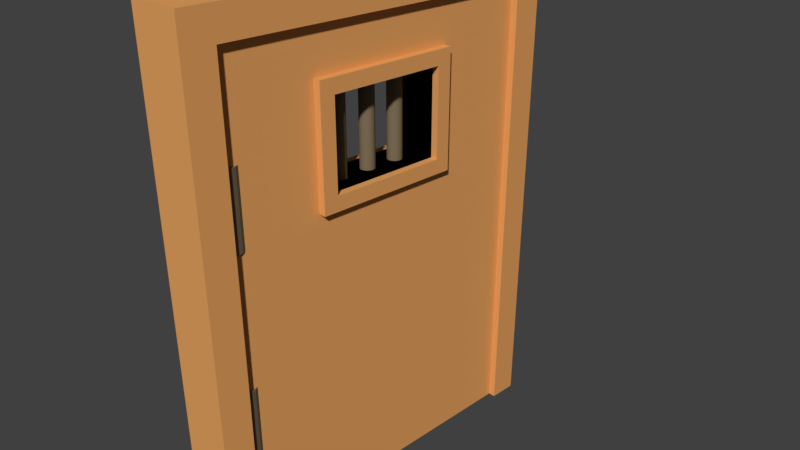 # Source: door.blend  (saved by Blender 2.79.0; exported with 4.5.12 LTS)
import bpy
from mathutils import Matrix  # noqa: F401  (used for matrix-valued properties, if any)

bpy.ops.wm.read_factory_settings(use_empty=True)
scene = bpy.context.scene
scene.name = 'Scene'

# ---- collections
col_collection_1 = bpy.data.collections.new('Collection 1'); scene.collection.children.link(col_collection_1)

# ---- materials (node trees are filled in below, after node groups)
mat_brown = bpy.data.materials.new('brown')
mat_brown.alpha_threshold = 0.0
mat_brown.use_transparent_shadow = False
mat_brown.diffuse_color = (0.214, 0.1611, 0.09616, 1.0)
mat_brown.roughness = 0.5
mat_copper = bpy.data.materials.new('copper')
mat_copper.alpha_threshold = 0.0
mat_copper.use_transparent_shadow = False
mat_copper.diffuse_color = (0.8, 0.3693, 0.1165, 1.0)
mat_copper.roughness = 0.5
mat_copper_001 = bpy.data.materials.new('copper.001')
mat_copper_001.alpha_threshold = 0.0
mat_copper_001.use_transparent_shadow = False
mat_copper_001.diffuse_color = (0.8, 0.3693, 0.1165, 1.0)
mat_copper_001.roughness = 0.5
mat_copper_002 = bpy.data.materials.new('copper.002')
mat_copper_002.alpha_threshold = 0.0
mat_copper_002.use_transparent_shadow = False
mat_copper_002.diffuse_color = (0.8, 0.3693, 0.1165, 1.0)
mat_copper_002.roughness = 0.5

# ---- material node trees

# ---- world
world_world = bpy.data.worlds.new('World'); scene.world = world_world
world_world.color = (0.05088, 0.05088, 0.05088)
world_world.use_sun_shadow = False
world_world.sun_shadow_jitter_overblur = 0.0
world_world.cycles.sampling_method = 'MANUAL'

# ---- cameras
cam_camera = bpy.data.cameras.new('Camera')
cam_camera.clip_end = 100.0
cam_camera.lens = 35.0
cam_camera.sensor_width = 32.0
cam_camera.sensor_height = 18.0
cam_camera.ortho_scale = 7.314
cam_camera.dof.focus_distance = 0.0
cam_camera.dof.aperture_fstop = 128.0

# ---- meshes
me_cylinder_005 = bpy.data.meshes.new('Cylinder.005')
me_cylinder_005.from_pydata([(0.0, 1.0, -1.0), (0.0, 1.0, 1.0), (0.1951, 0.9808, -1.0), (0.1951, 0.9808, 1.0), (0.3827, 0.9239, -1.0), (0.3827, 0.9239, 1.0), (0.5556, 0.8315, -1.0), (0.5556, 0.8315, 1.0), (0.7071, 0.7071, -1.0), (0.7071, 0.7071, 1.0), (0.8315, 0.5556, -1.0), (0.8315, 0.5556, 1.0), (0.9239, 0.3827, -1.0), (0.9239, 0.3827, 1.0), (0.9808, 0.1951, -1.0), (0.9808, 0.1951, 1.0), (1.0, 7.55e-08, -1.0), (1.0, 7.55e-08, 1.0), (0.9808, -0.1951, -1.0), (0.9808, -0.1951, 1.0), (0.9239, -0.3827, -1.0), (0.9239, -0.3827, 1.0), (0.8315, -0.5556, -1.0), (0.8315, -0.5556, 1.0), (0.7071, -0.7071, -1.0), (0.7071, -0.7071, 1.0), (0.5556, -0.8315, -1.0), (0.5556, -0.8315, 1.0), (0.3827, -0.9239, -1.0), (0.3827, -0.9239, 1.0), (0.1951, -0.9808, -1.0), (0.1951, -0.9808, 1.0), (-3.258e-07, -1.0, -1.0), (-3.258e-07, -1.0, 1.0), (-0.1951, -0.9808, -1.0), (-0.1951, -0.9808, 1.0), (-0.3827, -0.9239, -1.0), (-0.3827, -0.9239, 1.0), (-0.5556, -0.8315, -1.0), (-0.5556, -0.8315, 1.0), (-0.7071, -0.7071, -1.0), (-0.7071, -0.7071, 1.0), (-0.8315, -0.5556, -1.0), (-0.8315, -0.5556, 1.0), (-0.9239, -0.3827, -1.0), (-0.9239, -0.3827, 1.0), (-0.9808, -0.1951, -1.0), (-0.9808, -0.1951, 1.0), (-1.0, 9.656e-07, -1.0), (-1.0, 9.656e-07, 1.0), (-0.9808, 0.1951, -1.0), (-0.9808, 0.1951, 1.0), (-0.9239, 0.3827, -1.0), (-0.9239, 0.3827, 1.0), (-0.8315, 0.5556, -1.0), (-0.8315, 0.5556, 1.0), (-0.7071, 0.7071, -1.0), (-0.7071, 0.7071, 1.0), (-0.5556, 0.8315, -1.0), (-0.5556, 0.8315, 1.0), (-0.3827, 0.9239, -1.0), (-0.3827, 0.9239, 1.0), (-0.1951, 0.9808, -1.0), (-0.1951, 0.9808, 1.0)], [], [(0, 1, 3, 2), (2, 3, 5, 4), (4, 5, 7, 6), (6, 7, 9, 8), (8, 9, 11, 10), (10, 11, 13, 12), (12, 13, 15, 14), (14, 15, 17, 16), (16, 17, 19, 18), (18, 19, 21, 20), (20, 21, 23, 22), (22, 23, 25, 24), (24, 25, 27, 26), (26, 27, 29, 28), (28, 29, 31, 30), (30, 31, 33, 32), (32, 33, 35, 34), (34, 35, 37, 36), (36, 37, 39, 38), (38, 39, 41, 40), (40, 41, 43, 42), (42, 43, 45, 44), (44, 45, 47, 46), (46, 47, 49, 48), (48, 49, 51, 50), (50, 51, 53, 52), (52, 53, 55, 54), (54, 55, 57, 56), (56, 57, 59, 58), (58, 59, 61, 60), (3, 1, 63, 61, 59, 57, 55, 53, 51, 49, 47, 45, 43, 41, 39, 37, 35, 33, 31, 29, 27, 25, 23, 21, 19, 17, 15, 13, 11, 9, 7, 5), (60, 61, 63, 62), (62, 63, 1, 0), (0, 2, 4, 6, 8, 10, 12, 14, 16, 18, 20, 22, 24, 26, 28, 30, 32, 34, 36, 38, 40, 42, 44, 46, 48, 50, 52, 54, 56, 58, 60, 62)])
me_cylinder_005.materials.append(mat_brown)
me_cylinder_005.use_remesh_preserve_volume = False
me_cylinder_005.use_remesh_preserve_attributes = False
me_cylinder_005.use_mirror_vertex_groups = False
me_cylinder_005.update()
me_cube_003 = bpy.data.meshes.new('Cube.003')
me_cube_003.from_pydata([(-1.0, -1.0, -1.0), (-1.0, -1.0, 1.0), (-1.0, 1.0, -1.0), (-1.0, 1.0, 1.0), (1.0, -1.0, -1.0), (1.0, -1.0, 1.0), (1.0, 1.0, -1.0), (1.0, 1.0, 1.0), (-1.0, -1.0, -33.0), (-1.0, -1.0, -1.0), (-1.0, -0.8462, -33.0), (-1.0, -0.8462, -1.0), (1.0, -1.0, -33.0), (1.0, -1.0, -1.0), (1.0, -0.8462, -33.0), (1.0, -0.8462, -1.0), (-1.0, 0.8462, -33.0), (-1.0, 0.8462, -1.0), (-1.0, 1.0, -33.0), (-1.0, 1.0, -1.0), (1.0, 0.8462, -33.0), (1.0, 0.8462, -1.0), (1.0, 1.0, -33.0), (1.0, 1.0, -1.0)], [], [(0, 1, 3, 2), (2, 3, 7, 6), (6, 7, 5, 4), (4, 5, 1, 0), (2, 6, 4, 0), (7, 3, 1, 5), (8, 9, 11, 10), (10, 11, 15, 14), (14, 15, 13, 12), (12, 13, 9, 8), (10, 14, 12, 8), (15, 11, 9, 13), (16, 17, 19, 18), (18, 19, 23, 22), (22, 23, 21, 20), (20, 21, 17, 16), (18, 22, 20, 16), (23, 19, 17, 21)])
me_cube_003.materials.append(mat_copper)
me_cube_003.use_remesh_preserve_volume = False
me_cube_003.use_remesh_preserve_attributes = False
me_cube_003.use_mirror_vertex_groups = False
me_cube_003.update()
me_cube = bpy.data.meshes.new('Cube')
me_cube.from_pydata([(-1.0, 0.0, -1.0), (-1.0, 0.0, 1.0), (-1.0, 2.0, -1.0), (-1.0, 2.0, 1.0), (1.0, 0.0, -1.0), (1.0, 0.0, 1.0), (1.0, 2.0, -1.0), (1.0, 2.0, 1.0), (1.0, 0.6364, 0.375), (-1.0, 0.6364, 0.375), (1.0, 1.364, 0.375), (-1.0, 1.364, 0.375), (1.0, 0.6364, 0.75), (-1.0, 0.6364, 0.75), (1.0, 1.364, 0.75), (-1.0, 1.364, 0.75), (0.0, 1.027, 0.2334), (0.0, 1.027, 0.8584), (0.03902, 1.027, 0.2334), (0.03902, 1.027, 0.8584), (0.07654, 1.025, 0.2334), (0.07654, 1.025, 0.8584), (0.1111, 1.023, 0.2334), (0.1111, 1.023, 0.8584), (0.1414, 1.019, 0.2334), (0.1414, 1.019, 0.8584), (0.1663, 1.015, 0.2334), (0.1663, 1.015, 0.8584), (0.1848, 1.01, 0.2334), (0.1848, 1.01, 0.8584), (0.1962, 1.005, 0.2334), (0.1962, 1.005, 0.8584), (0.2, 1.0, 0.2334), (0.2, 1.0, 0.8584), (0.1962, 0.9947, 0.2334), (0.1962, 0.9947, 0.8584), (0.1848, 0.9896, 0.2334), (0.1848, 0.9896, 0.8584), (0.1663, 0.9848, 0.2334), (0.1663, 0.9848, 0.8584), (0.1414, 0.9807, 0.2334), (0.1414, 0.9807, 0.8584), (0.1111, 0.9773, 0.2334), (0.1111, 0.9773, 0.8584), (0.07654, 0.9748, 0.2334), (0.07654, 0.9748, 0.8584), (0.03902, 0.9733, 0.2334), (0.03902, 0.9733, 0.8584), (-6.517e-08, 0.9727, 0.2334), (-6.517e-08, 0.9727, 0.8584), (-0.03902, 0.9733, 0.2334), (-0.03902, 0.9733, 0.8584), (-0.07654, 0.9748, 0.2334), (-0.07654, 0.9748, 0.8584), (-0.1111, 0.9773, 0.2334), (-0.1111, 0.9773, 0.8584), (-0.1414, 0.9807, 0.2334), (-0.1414, 0.9807, 0.8584), (-0.1663, 0.9848, 0.2334), (-0.1663, 0.9848, 0.8584), (-0.1848, 0.9896, 0.2334), (-0.1848, 0.9896, 0.8584), (-0.1962, 0.9947, 0.2334), (-0.1962, 0.9947, 0.8584), (-0.2, 1.0, 0.2334), (-0.2, 1.0, 0.8584), (-0.1962, 1.005, 0.2334), (-0.1962, 1.005, 0.8584), (-0.1848, 1.01, 0.2334), (-0.1848, 1.01, 0.8584), (-0.1663, 1.015, 0.2334), (-0.1663, 1.015, 0.8584), (-0.1414, 1.019, 0.2334), (-0.1414, 1.019, 0.8584), (-0.1111, 1.023, 0.2334), (-0.1111, 1.023, 0.8584), (-0.07654, 1.025, 0.2334), (-0.07654, 1.025, 0.8584), (-0.03902, 1.027, 0.2334), (-0.03902, 1.027, 0.8584), (-1.333, 0.5455, 0.3125), (-1.333, 0.5455, 0.8125), (-1.333, 1.455, 0.3125), (-1.333, 1.455, 0.8125), (1.333, 0.5455, 0.3125), (1.333, 0.5455, 0.8125), (1.333, 1.455, 0.3125), (1.333, 1.455, 0.8125), (1.333, 0.6364, 0.375), (-1.333, 0.6364, 0.375), (1.333, 1.364, 0.375), (-1.333, 1.364, 0.375), (1.333, 0.6364, 0.75), (-1.333, 0.6364, 0.75), (1.333, 1.364, 0.75), (-1.333, 1.364, 0.75), (0.0, 0.8227, 0.2334), (0.0, 0.8227, 0.8584), (0.03902, 0.8222, 0.2334), (0.03902, 0.8222, 0.8584), (0.07654, 0.8207, 0.2334), (0.07654, 0.8207, 0.8584), (0.1111, 0.8181, 0.2334), (0.1111, 0.8181, 0.8584), (0.1414, 0.8147, 0.2334), (0.1414, 0.8147, 0.8584), (0.1663, 0.8106, 0.2334), (0.1663, 0.8106, 0.8584), (0.1848, 0.8059, 0.2334), (0.1848, 0.8059, 0.8584), (0.1962, 0.8008, 0.2334), (0.1962, 0.8008, 0.8584), (0.2, 0.7955, 0.2334), (0.2, 0.7955, 0.8584), (0.1962, 0.7901, 0.2334), (0.1962, 0.7901, 0.8584), (0.1848, 0.785, 0.2334), (0.1848, 0.785, 0.8584), (0.1663, 0.7803, 0.2334), (0.1663, 0.7803, 0.8584), (0.1414, 0.7762, 0.2334), (0.1414, 0.7762, 0.8584), (0.1111, 0.7728, 0.2334), (0.1111, 0.7728, 0.8584), (0.07654, 0.7703, 0.2334), (0.07654, 0.7703, 0.8584), (0.03902, 0.7687, 0.2334), (0.03902, 0.7687, 0.8584), (-6.517e-08, 0.7682, 0.2334), (-6.517e-08, 0.7682, 0.8584), (-0.03902, 0.7687, 0.2334), (-0.03902, 0.7687, 0.8584), (-0.07654, 0.7703, 0.2334), (-0.07654, 0.7703, 0.8584), (-0.1111, 0.7728, 0.2334), (-0.1111, 0.7728, 0.8584), (-0.1414, 0.7762, 0.2334), (-0.1414, 0.7762, 0.8584), (-0.1663, 0.7803, 0.2334), (-0.1663, 0.7803, 0.8584), (-0.1848, 0.785, 0.2334), (-0.1848, 0.785, 0.8584), (-0.1962, 0.7901, 0.2334), (-0.1962, 0.7901, 0.8584), (-0.2, 0.7955, 0.2334), (-0.2, 0.7955, 0.8584), (-0.1962, 0.8008, 0.2334), (-0.1962, 0.8008, 0.8584), (-0.1848, 0.8059, 0.2334), (-0.1848, 0.8059, 0.8584), (-0.1663, 0.8106, 0.2334), (-0.1663, 0.8106, 0.8584), (-0.1414, 0.8147, 0.2334), (-0.1414, 0.8147, 0.8584), (-0.1111, 0.8181, 0.2334), (-0.1111, 0.8181, 0.8584), (-0.07654, 0.8207, 0.2334), (-0.07654, 0.8207, 0.8584), (-0.03902, 0.8222, 0.2334), (-0.03902, 0.8222, 0.8584), (0.0, 1.232, 0.2334), (0.0, 1.232, 0.8584), (0.03902, 1.231, 0.2334), (0.03902, 1.231, 0.8584), (0.07654, 1.23, 0.2334), (0.07654, 1.23, 0.8584), (0.1111, 1.227, 0.2334), (0.1111, 1.227, 0.8584), (0.1414, 1.224, 0.2334), (0.1414, 1.224, 0.8584), (0.1663, 1.22, 0.2334), (0.1663, 1.22, 0.8584), (0.1848, 1.215, 0.2334), (0.1848, 1.215, 0.8584), (0.1962, 1.21, 0.2334), (0.1962, 1.21, 0.8584), (0.2, 1.205, 0.2334), (0.2, 1.205, 0.8584), (0.1962, 1.199, 0.2334), (0.1962, 1.199, 0.8584), (0.1848, 1.194, 0.2334), (0.1848, 1.194, 0.8584), (0.1663, 1.189, 0.2334), (0.1663, 1.189, 0.8584), (0.1414, 1.185, 0.2334), (0.1414, 1.185, 0.8584), (0.1111, 1.182, 0.2334), (0.1111, 1.182, 0.8584), (0.07654, 1.179, 0.2334), (0.07654, 1.179, 0.8584), (0.03902, 1.178, 0.2334), (0.03902, 1.178, 0.8584), (-6.517e-08, 1.177, 0.2334), (-6.517e-08, 1.177, 0.8584), (-0.03902, 1.178, 0.2334), (-0.03902, 1.178, 0.8584), (-0.07654, 1.179, 0.2334), (-0.07654, 1.179, 0.8584), (-0.1111, 1.182, 0.2334), (-0.1111, 1.182, 0.8584), (-0.1414, 1.185, 0.2334), (-0.1414, 1.185, 0.8584), (-0.1663, 1.189, 0.2334), (-0.1663, 1.189, 0.8584), (-0.1848, 1.194, 0.2334), (-0.1848, 1.194, 0.8584), (-0.1962, 1.199, 0.2334), (-0.1962, 1.199, 0.8584), (-0.2, 1.205, 0.2334), (-0.2, 1.205, 0.8584), (-0.1962, 1.21, 0.2334), (-0.1962, 1.21, 0.8584), (-0.1848, 1.215, 0.2334), (-0.1848, 1.215, 0.8584), (-0.1663, 1.22, 0.2334), (-0.1663, 1.22, 0.8584), (-0.1414, 1.224, 0.2334), (-0.1414, 1.224, 0.8584), (-0.1111, 1.227, 0.2334), (-0.1111, 1.227, 0.8584), (-0.07654, 1.23, 0.2334), (-0.07654, 1.23, 0.8584), (-0.03902, 1.231, 0.2334), (-0.03902, 1.231, 0.8584), (1.333, 1.291, 0.375), (-1.333, 0.7091, 0.375), (-1.0, 0.7818, 0.375), (1.0, 1.218, 0.375), (0.1962, 0.7901, 0.375), (0.2, 0.7955, 0.375), (0.1962, 0.9947, 0.375), (0.1848, 0.9896, 0.375), (0.1962, 1.005, 0.375), (0.2, 1.0, 0.375), (0.1663, 1.015, 0.375), (0.1848, 1.01, 0.375), (0.1663, 0.9848, 0.375), (0.1848, 0.8059, 0.375), (0.1663, 0.8106, 0.375), (0.1962, 0.8008, 0.375), (0.1848, 0.785, 0.375), (0.1663, 0.7803, 0.375), (0.1111, 1.023, 0.375), (0.1414, 0.9807, 0.375), (0.1414, 1.019, 0.375), (0.1111, 0.9773, 0.375), (0.1111, 0.7728, 0.375), (0.1414, 0.7762, 0.375), (0.1111, 0.8181, 0.375), (0.07654, 0.8207, 0.375), (0.1414, 0.8147, 0.375), (0.03902, 0.9733, 0.375), (-6.517e-08, 0.9727, 0.375), (0.07654, 0.9748, 0.375), (0.03902, 0.8222, 0.375), (0.0, 0.8227, 0.375), (0.07654, 0.7703, 0.375), (0.03902, 0.7687, 0.375), (-0.03902, 0.8222, 0.375), (-6.517e-08, 0.7682, 0.375), (-0.07654, 0.9748, 0.375), (-0.03902, 0.9733, 0.375), (-0.03902, 0.7687, 0.375), (-0.07654, 0.7703, 0.375), (-0.1111, 0.7728, 0.375), (-0.07654, 0.8207, 0.375), (-0.1111, 0.8181, 0.375), (-0.1663, 0.7803, 0.375), (-0.1663, 0.8106, 0.375), (-0.1848, 0.8059, 0.375), (-0.1414, 0.7762, 0.375), (-0.1414, 0.8147, 0.375), (-0.1848, 0.785, 0.375), (-0.2, 0.7955, 0.375), (-0.1962, 0.7901, 0.375), (-0.1962, 0.8008, 0.375), (0.1848, 1.194, 0.375), (0.1848, 1.215, 0.375), (0.2, 1.205, 0.375), (0.1663, 1.22, 0.375), (0.1962, 1.199, 0.375), (0.1962, 1.21, 0.375), (0.1663, 1.189, 0.375), (0.07654, 1.025, 0.375), (0.07654, 1.179, 0.375), (0.1111, 1.227, 0.375), (0.07654, 1.23, 0.375), (0.1414, 1.224, 0.375), (0.1111, 1.182, 0.375), (0.1414, 1.185, 0.375), (0.0, 1.027, 0.375), (0.03902, 1.027, 0.375), (-0.03902, 1.231, 0.375), (0.0, 1.232, 0.375), (0.03902, 1.231, 0.375), (0.03902, 1.178, 0.375), (-6.517e-08, 1.177, 0.375), (-0.1111, 0.9773, 0.375), (-0.03902, 1.027, 0.375), (-0.07654, 1.025, 0.375), (-0.1111, 1.023, 0.375), (-0.1111, 1.182, 0.375), (-0.07654, 1.179, 0.375), (-0.1111, 1.227, 0.375), (-0.03902, 1.178, 0.375), (-0.07654, 1.23, 0.375), (-0.1663, 0.9848, 0.375), (-0.1414, 0.9807, 0.375), (-0.1663, 1.015, 0.375), (-0.1414, 1.019, 0.375), (-0.1848, 1.01, 0.375), (-0.1663, 1.189, 0.375), (-0.1414, 1.185, 0.375), (-0.1414, 1.224, 0.375), (-0.1663, 1.22, 0.375), (-0.1848, 1.215, 0.375), (-0.2, 1.0, 0.375), (-0.1962, 1.005, 0.375), (-0.1848, 0.9896, 0.375), (-0.1962, 0.9947, 0.375), (-0.1962, 1.21, 0.375), (-0.1848, 1.194, 0.375), (-0.2, 1.205, 0.375), (-0.1962, 1.199, 0.375), (1.333, 0.6364, 0.7125), (-1.333, 0.6364, 0.4125), (-1.0, 0.6364, 0.45), (1.0, 0.6364, 0.675), (1.333, 1.364, 0.4125), (-1.333, 1.364, 0.7125), (1.0, 1.364, 0.45), (-1.0, 1.364, 0.675), (1.333, 0.7091, 0.75), (-1.333, 1.291, 0.75), (1.0, 0.7818, 0.75), (-1.0, 1.218, 0.75), (0.1962, 0.9947, 0.75), (0.1848, 0.9896, 0.75), (0.1962, 1.005, 0.75), (0.2, 1.0, 0.75), (0.1663, 1.015, 0.75), (0.1848, 1.01, 0.75), (0.1663, 0.9848, 0.75), (0.1848, 1.194, 0.75), (0.1848, 1.215, 0.75), (0.2, 1.205, 0.75), (0.1663, 1.22, 0.75), (0.1962, 1.199, 0.75), (0.1962, 1.21, 0.75), (0.1663, 1.189, 0.75), (0.1111, 1.023, 0.75), (0.1414, 0.9807, 0.75), (0.07654, 1.025, 0.75), (0.1414, 1.019, 0.75), (0.1111, 0.9773, 0.75), (0.07654, 1.179, 0.75), (0.1111, 1.227, 0.75), (0.07654, 1.23, 0.75), (0.1414, 1.224, 0.75), (0.1111, 1.182, 0.75), (0.1414, 1.185, 0.75), (0.0, 1.027, 0.75), (0.03902, 1.027, 0.75), (-0.03902, 1.231, 0.75), (0.0, 1.232, 0.75), (0.03902, 1.231, 0.75), (0.03902, 1.178, 0.75), (-6.517e-08, 1.177, 0.75), (-0.03902, 1.027, 0.75), (-0.07654, 1.025, 0.75), (-0.1111, 1.182, 0.75), (-0.07654, 1.179, 0.75), (-0.1111, 1.227, 0.75), (-0.03902, 1.178, 0.75), (-0.07654, 1.23, 0.75), (-0.1663, 1.189, 0.75), (-0.1414, 1.185, 0.75), (-0.1414, 1.224, 0.75), (-0.1663, 1.22, 0.75), (-0.1848, 1.215, 0.75), (-0.1962, 1.21, 0.75), (-0.1848, 1.194, 0.75), (-0.2, 1.205, 0.75), (-0.1962, 1.199, 0.75), (0.1962, 0.7901, 0.75), (0.2, 0.7955, 0.75), (0.1848, 0.8059, 0.75), (0.1663, 0.8106, 0.75), (0.1962, 0.8008, 0.75), (0.1848, 0.785, 0.75), (0.1663, 0.7803, 0.75), (0.1111, 0.7728, 0.75), (0.1414, 0.7762, 0.75), (0.1111, 0.8181, 0.75), (0.07654, 0.8207, 0.75), (0.1414, 0.8147, 0.75), (0.03902, 0.9733, 0.75), (-6.517e-08, 0.9727, 0.75), (0.07654, 0.9748, 0.75), (0.03902, 0.8222, 0.75), (0.0, 0.8227, 0.75), (0.07654, 0.7703, 0.75), (0.03902, 0.7687, 0.75), (-0.03902, 0.8222, 0.75), (-6.517e-08, 0.7682, 0.75), (-0.07654, 0.9748, 0.75), (-0.03902, 0.9733, 0.75), (-0.1111, 0.9773, 0.75), (-0.1111, 1.023, 0.75), (-0.03902, 0.7687, 0.75), (-0.07654, 0.7703, 0.75), (-0.1111, 0.7728, 0.75), (-0.07654, 0.8207, 0.75), (-0.1111, 0.8181, 0.75), (-0.1663, 0.9848, 0.75), (-0.1414, 0.9807, 0.75), (-0.1663, 1.015, 0.75), (-0.1414, 1.019, 0.75), (-0.1848, 1.01, 0.75), (-0.1663, 0.7803, 0.75), (-0.1663, 0.8106, 0.75), (-0.1848, 0.8059, 0.75), (-0.1414, 0.7762, 0.75), (-0.1414, 0.8147, 0.75), (-0.1848, 0.785, 0.75), (-0.2, 1.0, 0.75), (-0.1962, 1.005, 0.75), (-0.1848, 0.9896, 0.75), (-0.1962, 0.9947, 0.75), (-0.2, 0.7955, 0.75), (-0.1962, 0.7901, 0.75), (-0.1962, 0.8008, 0.75), (1.0, 1.218, 0.375), (-1.0, 0.7818, 0.375), (1.0, 1.364, 0.45), (-1.0, 1.364, 0.675), (1.0, 0.7818, 0.75), (-1.0, 1.218, 0.75), (1.0, 0.6364, 0.675), (-1.0, 0.6364, 0.45), (1.333, 1.291, 0.375), (-1.333, 0.7091, 0.375), (1.333, 1.364, 0.4125), (-1.333, 1.364, 0.7125), (1.333, 0.7091, 0.75), (-1.333, 1.291, 0.75), (1.333, 0.6364, 0.7125), (-1.333, 0.6364, 0.4125), (0.0, 1.045, 0.2307), (0.0, 1.045, 0.8557), (0.06503, 1.045, 0.2307), (0.06503, 1.045, 0.8557), (0.1276, 1.042, 0.2307), (0.1276, 1.042, 0.8557), (0.1852, 1.038, 0.2307), (0.1852, 1.038, 0.8557), (0.2357, 1.032, 0.2307), (0.2357, 1.032, 0.8557), (0.2772, 1.025, 0.2307), (0.2772, 1.025, 0.8557), (0.308, 1.017, 0.2307), (0.308, 1.017, 0.8557), (0.3269, 1.009, 0.2307), (0.3269, 1.009, 0.8557), (0.3333, 1.0, 0.2307), (0.3333, 1.0, 0.8557), (0.3269, 0.9911, 0.2307), (0.3269, 0.9911, 0.8557), (0.308, 0.9826, 0.2307), (0.308, 0.9826, 0.8557), (0.2772, 0.9747, 0.2307), (0.2772, 0.9747, 0.8557), (0.2357, 0.9679, 0.2307), (0.2357, 0.9679, 0.8557), (0.1852, 0.9622, 0.2307), (0.1852, 0.9622, 0.8557), (0.1276, 0.958, 0.2307), (0.1276, 0.958, 0.8557), (0.06503, 0.9554, 0.2307), (0.06503, 0.9554, 0.8557), (-1.086e-07, 0.9545, 0.2307), (-1.086e-07, 0.9545, 0.8557), (-0.06503, 0.9554, 0.2307), (-0.06503, 0.9554, 0.8557), (-0.1276, 0.958, 0.2307), (-0.1276, 0.958, 0.8557), (-0.1852, 0.9622, 0.2307), (-0.1852, 0.9622, 0.8557), (-0.2357, 0.9679, 0.2307), (-0.2357, 0.9679, 0.8557), (-0.2772, 0.9747, 0.2307), (-0.2772, 0.9747, 0.8557), (-0.308, 0.9826, 0.2307), (-0.308, 0.9826, 0.8557), (-0.3269, 0.9911, 0.2307), (-0.3269, 0.9911, 0.8557), (-0.3333, 1.0, 0.2307), (-0.3333, 1.0, 0.8557), (-0.3269, 1.009, 0.2307), (-0.3269, 1.009, 0.8557), (-0.308, 1.017, 0.2307), (-0.308, 1.017, 0.8557), (-0.2772, 1.025, 0.2307), (-0.2772, 1.025, 0.8557), (-0.2357, 1.032, 0.2307), (-0.2357, 1.032, 0.8557), (-0.1852, 1.038, 0.2307), (-0.1852, 1.038, 0.8557), (-0.1276, 1.042, 0.2307), (-0.1276, 1.042, 0.8557), (-0.06503, 1.045, 0.2307), (-0.06503, 1.045, 0.8557), (0.0, 1.25, 0.2416), (0.0, 1.25, 0.8666), (0.06503, 1.249, 0.2416), (0.06503, 1.249, 0.8666), (0.1276, 1.247, 0.2416), (0.1276, 1.247, 0.8666), (0.1852, 1.242, 0.2416), (0.1852, 1.242, 0.8666), (0.2357, 1.237, 0.2416), (0.2357, 1.237, 0.8666), (0.2772, 1.23, 0.2416), (0.2772, 1.23, 0.8666), (0.308, 1.222, 0.2416), (0.308, 1.222, 0.8666), (0.3269, 1.213, 0.2416), (0.3269, 1.213, 0.8666), (0.3333, 1.205, 0.2416), (0.3333, 1.205, 0.8666), (0.3269, 1.196, 0.2416), (0.3269, 1.196, 0.8666), (0.308, 1.187, 0.2416), (0.308, 1.187, 0.8666), (0.2772, 1.179, 0.2416), (0.2772, 1.179, 0.8666), (0.2357, 1.172, 0.2416), (0.2357, 1.172, 0.8666), (0.1852, 1.167, 0.2416), (0.1852, 1.167, 0.8666), (0.1276, 1.163, 0.2416), (0.1276, 1.163, 0.8666), (0.06503, 1.16, 0.2416), (0.06503, 1.16, 0.8666), (-1.086e-07, 1.159, 0.2416), (-1.086e-07, 1.159, 0.8666), (-0.06503, 1.16, 0.2416), (-0.06503, 1.16, 0.8666), (-0.1276, 1.163, 0.2416), (-0.1276, 1.163, 0.8666), (-0.1852, 1.167, 0.2416), (-0.1852, 1.167, 0.8666), (-0.2357, 1.172, 0.2416), (-0.2357, 1.172, 0.8666), (-0.2772, 1.179, 0.2416), (-0.2772, 1.179, 0.8666), (-0.308, 1.187, 0.2416), (-0.308, 1.187, 0.8666), (-0.3269, 1.196, 0.2416), (-0.3269, 1.196, 0.8666), (-0.3333, 1.205, 0.2416), (-0.3333, 1.205, 0.8666), (-0.3269, 1.213, 0.2416), (-0.3269, 1.213, 0.8666), (-0.308, 1.222, 0.2416), (-0.308, 1.222, 0.8666), (-0.2772, 1.23, 0.2416), (-0.2772, 1.23, 0.8666), (-0.2357, 1.237, 0.2416), (-0.2357, 1.237, 0.8666), (-0.1852, 1.242, 0.2416), (-0.1852, 1.242, 0.8666), (-0.1276, 1.247, 0.2416), (-0.1276, 1.247, 0.8666), (-0.06503, 1.249, 0.2416), (-0.06503, 1.249, 0.8666), (0.0, 0.8409, 0.2416), (0.0, 0.8409, 0.8666), (0.06503, 0.84, 0.2416), (0.06503, 0.84, 0.8666), (0.1276, 0.8374, 0.2416), (0.1276, 0.8374, 0.8666), (0.1852, 0.8332, 0.2416), (0.1852, 0.8332, 0.8666), (0.2357, 0.8276, 0.2416), (0.2357, 0.8276, 0.8666), (0.2772, 0.8207, 0.2416), (0.2772, 0.8207, 0.8666), (0.308, 0.8128, 0.2416), (0.308, 0.8128, 0.8666), (0.3269, 0.8043, 0.2416), (0.3269, 0.8043, 0.8666), (0.3333, 0.7955, 0.2416), (0.3333, 0.7955, 0.8666), (0.3269, 0.7866, 0.2416), (0.3269, 0.7866, 0.8666), (0.308, 0.7781, 0.2416), (0.308, 0.7781, 0.8666), (0.2772, 0.7702, 0.2416), (0.2772, 0.7702, 0.8666), (0.2357, 0.7633, 0.2416), (0.2357, 0.7633, 0.8666), (0.1852, 0.7577, 0.2416), (0.1852, 0.7577, 0.8666), (0.1276, 0.7535, 0.2416), (0.1276, 0.7535, 0.8666), (0.06503, 0.7509, 0.2416), (0.06503, 0.7509, 0.8666), (-1.086e-07, 0.75, 0.2416), (-1.086e-07, 0.75, 0.8666), (-0.06503, 0.7509, 0.2416), (-0.06503, 0.7509, 0.8666), (-0.1276, 0.7535, 0.2416), (-0.1276, 0.7535, 0.8666), (-0.1852, 0.7577, 0.2416), (-0.1852, 0.7577, 0.8666), (-0.2357, 0.7633, 0.2416), (-0.2357, 0.7633, 0.8666), (-0.2772, 0.7702, 0.2416), (-0.2772, 0.7702, 0.8666), (-0.308, 0.7781, 0.2416), (-0.308, 0.7781, 0.8666), (-0.3269, 0.7866, 0.2416), (-0.3269, 0.7866, 0.8666), (-0.3333, 0.7955, 0.2416), (-0.3333, 0.7955, 0.8666), (-0.3269, 0.8043, 0.2416), (-0.3269, 0.8043, 0.8666), (-0.308, 0.8128, 0.2416), (-0.308, 0.8128, 0.8666), (-0.2772, 0.8207, 0.2416), (-0.2772, 0.8207, 0.8666), (-0.2357, 0.8276, 0.2416), (-0.2357, 0.8276, 0.8666), (-0.1852, 0.8332, 0.2416), (-0.1852, 0.8332, 0.8666), (-0.1276, 0.8374, 0.2416), (-0.1276, 0.8374, 0.8666), (-0.06503, 0.84, 0.2416), (-0.06503, 0.84, 0.8666)], [(224, 225), (226, 227), (8, 227), (10, 227), (324, 325), (326, 327), (12, 327), (13, 326), (328, 329), (330, 331), (10, 330), (11, 331), (332, 333), (334, 335), (15, 335), (14, 330), (15, 331), (13, 335), (8, 327), (9, 326), (429, 13), (385, 334), (425, 335), (339, 334), (382, 335), (345, 14), (229, 8), (273, 226), (278, 227), (322, 11), (233, 227), (316, 226)], [(0, 1, 13, 439, 9, 433, 11, 3, 2), (2, 3, 7, 6), (6, 7, 14, 434, 10, 432, 8, 5, 4), (4, 5, 1, 0), (2, 6, 4, 0), (7, 3, 1, 5), (11, 10, 434, 14, 15, 435), (5, 8, 438, 12, 436, 14, 7), (3, 11, 435, 15, 437, 13, 1), (9, 8, 432, 10, 11, 433), (12, 13, 437, 15, 14, 436), (8, 9, 439, 13, 12, 438), (16, 290, 291, 18), (18, 291, 283, 20), (20, 283, 242, 22), (22, 242, 244, 24), (24, 244, 234, 26), (26, 234, 235, 28), (28, 235, 232, 30), (30, 232, 233, 32), (32, 233, 230, 34), (34, 230, 231, 36), (36, 231, 236, 38), (38, 236, 243, 40), (40, 243, 245, 42), (42, 245, 253, 44), (44, 253, 251, 46), (46, 251, 252, 48), (48, 252, 261, 50), (50, 261, 260, 52), (52, 260, 297, 54), (54, 297, 307, 56), (56, 307, 306, 58), (58, 306, 318, 60), (60, 318, 319, 62), (62, 319, 316, 64), (64, 316, 317, 66), (66, 317, 310, 68), (68, 310, 308, 70), (70, 308, 309, 72), (72, 309, 300, 74), (74, 300, 299, 76), (19, 17, 79, 77, 75, 73, 71, 69, 67, 65, 63, 61, 59, 57, 55, 53, 51, 49, 47, 45, 43, 41, 39, 37, 35, 33, 31, 29, 27, 25, 23, 21), (76, 299, 298, 78), (78, 298, 290, 16), (16, 18, 20, 22, 24, 26, 28, 30, 32, 34, 36, 38, 40, 42, 44, 46, 48, 50, 52, 54, 56, 58, 60, 62, 64, 66, 68, 70, 72, 74, 76, 78), (80, 81, 93, 447, 89, 441, 91, 82), (82, 83, 87, 86), (86, 87, 94, 442, 90, 440, 88, 84), (84, 85, 81, 80), (82, 86, 84, 80), (87, 83, 81, 85), (91, 90, 442, 94, 95, 443), (84, 88, 446, 92, 444, 94, 87, 85), (82, 91, 443, 95, 445, 93, 81, 83), (89, 88, 440, 90, 91, 441), (92, 93, 445, 95, 94, 444), (88, 89, 447, 93, 92, 446), (96, 255, 254, 98), (98, 254, 249, 100), (100, 249, 248, 102), (102, 248, 250, 104), (104, 250, 238, 106), (106, 238, 237, 108), (108, 237, 239, 110), (110, 239, 229, 112), (112, 229, 228, 114), (114, 228, 240, 116), (116, 240, 241, 118), (118, 241, 247, 120), (120, 247, 246, 122), (122, 246, 256, 124), (124, 256, 257, 126), (126, 257, 259, 128), (128, 259, 262, 130), (130, 262, 263, 132), (132, 263, 264, 134), (134, 264, 270, 136), (136, 270, 267, 138), (138, 267, 272, 140), (140, 272, 274, 142), (142, 274, 273, 144), (144, 273, 275, 146), (146, 275, 269, 148), (148, 269, 268, 150), (150, 268, 271, 152), (152, 271, 266, 154), (154, 266, 265, 156), (99, 97, 159, 157, 155, 153, 151, 149, 147, 145, 143, 141, 139, 137, 135, 133, 131, 129, 127, 125, 123, 121, 119, 117, 115, 113, 111, 109, 107, 105, 103, 101), (156, 265, 258, 158), (158, 258, 255, 96), (96, 98, 100, 102, 104, 106, 108, 110, 112, 114, 116, 118, 120, 122, 124, 126, 128, 130, 132, 134, 136, 138, 140, 142, 144, 146, 148, 150, 152, 154, 156, 158), (160, 293, 294, 162), (162, 294, 286, 164), (164, 286, 285, 166), (166, 285, 287, 168), (168, 287, 279, 170), (170, 279, 277, 172), (172, 277, 281, 174), (174, 281, 278, 176), (176, 278, 280, 178), (178, 280, 276, 180), (180, 276, 282, 182), (182, 282, 289, 184), (184, 289, 288, 186), (186, 288, 284, 188), (188, 284, 295, 190), (190, 295, 296, 192), (192, 296, 304, 194), (194, 304, 302, 196), (196, 302, 301, 198), (198, 301, 312, 200), (200, 312, 311, 202), (202, 311, 321, 204), (204, 321, 323, 206), (206, 323, 322, 208), (208, 322, 320, 210), (210, 320, 315, 212), (212, 315, 314, 214), (214, 314, 313, 216), (216, 313, 303, 218), (218, 303, 305, 220), (163, 161, 223, 221, 219, 217, 215, 213, 211, 209, 207, 205, 203, 201, 199, 197, 195, 193, 191, 189, 187, 185, 183, 181, 179, 177, 175, 173, 171, 169, 167, 165), (220, 305, 292, 222), (222, 292, 293, 160), (160, 162, 164, 166, 168, 170, 172, 174, 176, 178, 180, 182, 184, 186, 188, 190, 192, 194, 196, 198, 200, 202, 204, 206, 208, 210, 212, 214, 216, 218, 220, 222), (409, 404, 129, 131), (376, 370, 199, 201), (418, 426, 67, 69), (404, 402, 127, 129), (354, 351, 41, 43), (342, 337, 37, 39), (338, 341, 29, 31), (419, 422, 137, 139), (339, 338, 31, 33), (386, 387, 107, 109), (353, 350, 23, 25), (361, 368, 79, 17), (336, 339, 33, 35), (394, 399, 99, 101), (428, 427, 61, 63), (343, 347, 179, 181), (379, 380, 211, 213), (411, 410, 133, 135), (389, 384, 115, 117), (341, 340, 27, 29), (429, 430, 143, 145), (340, 353, 25, 27), (382, 383, 207, 209), (363, 374, 221, 223), (347, 345, 177, 179), (403, 412, 157, 159), (399, 400, 97, 99), (405, 406, 51, 53), (368, 369, 77, 79), (423, 420, 151, 153), (344, 346, 171, 173), (414, 415, 57, 59), (413, 423, 153, 155), (412, 413, 155, 157), (406, 397, 49, 51), (371, 373, 195, 197), (416, 418, 69, 71), (407, 405, 53, 55), (357, 365, 163, 165), (358, 356, 167, 169), (366, 355, 189, 191), (391, 392, 121, 123), (378, 379, 213, 215), (410, 409, 131, 133), (372, 377, 217, 219), (417, 416, 71, 73), (397, 396, 47, 49), (355, 359, 187, 189), (337, 336, 35, 37), (430, 424, 141, 143), (384, 385, 113, 115), (381, 375, 203, 205), (392, 390, 119, 121), (352, 362, 19, 21), (420, 421, 149, 151), (364, 363, 223, 161), (400, 403, 159, 97), (375, 376, 201, 203), (401, 391, 123, 125), (360, 349, 183, 185), (370, 371, 197, 199), (388, 386, 109, 111), (431, 429, 145, 147), (362, 361, 17, 19), (346, 358, 169, 171), (398, 354, 43, 45), (383, 381, 205, 207), (421, 431, 147, 149), (385, 388, 111, 113), (367, 366, 191, 193), (377, 378, 215, 217), (351, 342, 39, 41), (369, 408, 75, 77), (425, 428, 63, 65), (402, 401, 125, 127), (349, 343, 181, 183), (426, 425, 65, 67), (427, 414, 59, 61), (395, 393, 103, 105), (408, 417, 73, 75), (359, 360, 185, 187), (374, 372, 219, 221), (365, 364, 161, 163), (415, 407, 55, 57), (396, 398, 45, 47), (345, 348, 175, 177), (356, 357, 165, 167), (350, 352, 21, 23), (387, 395, 105, 107), (393, 394, 101, 103), (348, 344, 173, 175), (380, 382, 209, 211), (390, 389, 117, 119), (422, 411, 135, 137), (373, 367, 193, 195), (424, 419, 139, 141), (448, 449, 451, 450), (450, 451, 453, 452), (452, 453, 455, 454), (454, 455, 457, 456), (456, 457, 459, 458), (458, 459, 461, 460), (460, 461, 463, 462), (462, 463, 465, 464), (464, 465, 467, 466), (466, 467, 469, 468), (468, 469, 471, 470), (470, 471, 473, 472), (472, 473, 475, 474), (474, 475, 477, 476), (476, 477, 479, 478), (478, 479, 481, 480), (480, 481, 483, 482), (482, 483, 485, 484), (484, 485, 487, 486), (486, 487, 489, 488), (488, 489, 491, 490), (490, 491, 493, 492), (492, 493, 495, 494), (494, 495, 497, 496), (496, 497, 499, 498), (498, 499, 501, 500), (500, 501, 503, 502), (502, 503, 505, 504), (504, 505, 507, 506), (506, 507, 509, 508), (451, 449, 511, 509, 507, 505, 503, 501, 499, 497, 495, 493, 491, 489, 487, 485, 483, 481, 479, 477, 475, 473, 471, 469, 467, 465, 463, 461, 459, 457, 455, 453), (508, 509, 511, 510), (510, 511, 449, 448), (448, 450, 452, 454, 456, 458, 460, 462, 464, 466, 468, 470, 472, 474, 476, 478, 480, 482, 484, 486, 488, 490, 492, 494, 496, 498, 500, 502, 504, 506, 508, 510), (512, 513, 515, 514), (514, 515, 517, 516), (516, 517, 519, 518), (518, 519, 521, 520), (520, 521, 523, 522), (522, 523, 525, 524), (524, 525, 527, 526), (526, 527, 529, 528), (528, 529, 531, 530), (530, 531, 533, 532), (532, 533, 535, 534), (534, 535, 537, 536), (536, 537, 539, 538), (538, 539, 541, 540), (540, 541, 543, 542), (542, 543, 545, 544), (544, 545, 547, 546), (546, 547, 549, 548), (548, 549, 551, 550), (550, 551, 553, 552), (552, 553, 555, 554), (554, 555, 557, 556), (556, 557, 559, 558), (558, 559, 561, 560), (560, 561, 563, 562), (562, 563, 565, 564), (564, 565, 567, 566), (566, 567, 569, 568), (568, 569, 571, 570), (570, 571, 573, 572), (515, 513, 575, 573, 571, 569, 567, 565, 563, 561, 559, 557, 555, 553, 551, 549, 547, 545, 543, 541, 539, 537, 535, 533, 531, 529, 527, 525, 523, 521, 519, 517), (572, 573, 575, 574), (574, 575, 513, 512), (512, 514, 516, 518, 520, 522, 524, 526, 528, 530, 532, 534, 536, 538, 540, 542, 544, 546, 548, 550, 552, 554, 556, 558, 560, 562, 564, 566, 568, 570, 572, 574), (576, 577, 579, 578), (578, 579, 581, 580), (580, 581, 583, 582), (582, 583, 585, 584), (584, 585, 587, 586), (586, 587, 589, 588), (588, 589, 591, 590), (590, 591, 593, 592), (592, 593, 595, 594), (594, 595, 597, 596), (596, 597, 599, 598), (598, 599, 601, 600), (600, 601, 603, 602), (602, 603, 605, 604), (604, 605, 607, 606), (606, 607, 609, 608), (608, 609, 611, 610), (610, 611, 613, 612), (612, 613, 615, 614), (614, 615, 617, 616), (616, 617, 619, 618), (618, 619, 621, 620), (620, 621, 623, 622), (622, 623, 625, 624), (624, 625, 627, 626), (626, 627, 629, 628), (628, 629, 631, 630), (630, 631, 633, 632), (632, 633, 635, 634), (634, 635, 637, 636), (579, 577, 639, 637, 635, 633, 631, 629, 627, 625, 623, 621, 619, 617, 615, 613, 611, 609, 607, 605, 603, 601, 599, 597, 595, 593, 591, 589, 587, 585, 583, 581), (636, 637, 639, 638), (638, 639, 577, 576), (576, 578, 580, 582, 584, 586, 588, 590, 592, 594, 596, 598, 600, 602, 604, 606, 608, 610, 612, 614, 616, 618, 620, 622, 624, 626, 628, 630, 632, 634, 636, 638)])
me_cube.polygons.foreach_set('material_index', [0, 0, 0, 0, 0, 0, 0, 0, 0, 0, 0, 0, 0, 0, 0, 0, 0, 0, 0, 0, 0, 0, 0, 0, 0, 0, 0, 0, 0, 0, 0, 0, 0, 0, 0, 0, 0, 0, 0, 0, 0, 0, 0, 0, 0, 0, 0, 0, 0, 0, 0, 0, 0, 0, 0, 0, 0, 0, 1, 1, 1, 1, 1, 1, 1, 1, 1, 1, 1, 1, 1, 1, 1, 1, 1, 1, 1, 1, 1, 1, 1, 1, 1, 1, 1, 1, 1, 1, 1, 1, 1, 1, 2, 2, 2, 2, 2, 2, 2, 2, 2, 2, 2, 2, 2, 2, 2, 2, 2, 2, 2, 2, 2, 2, 2, 2, 2, 2, 2, 2, 2, 2, 2, 2, 2, 2, 1, 2, 0, 1, 0, 0, 0, 1, 0, 1, 0, 0, 0, 1, 0, 2, 2, 1, 1, 0, 1, 0, 2, 2, 2, 1, 1, 0, 0, 1, 2, 0, 1, 1, 0, 2, 0, 0, 2, 2, 2, 1, 2, 1, 2, 0, 0, 2, 0, 1, 1, 2, 1, 0, 1, 2, 1, 2, 1, 2, 2, 1, 1, 0, 2, 0, 2, 1, 1, 2, 2, 0, 0, 0, 1, 2, 0, 0, 1, 0, 2, 2, 2, 0, 0, 2, 2, 0, 1, 1, 2, 2, 1, 1, 2, 1, 3, 3, 3, 3, 3, 3, 3, 3, 3, 3, 3, 3, 3, 3, 3, 3, 3, 3, 3, 3, 3, 3, 3, 3, 3, 3, 3, 3, 3, 3, 3, 3, 3, 3, 3, 3, 3, 3, 3, 3, 3, 3, 3, 3, 3, 3, 3, 3, 3, 3, 3, 3, 3, 3, 3, 3, 3, 3, 3, 3, 3, 3, 3, 3, 3, 3, 3, 3, 3, 3, 3, 3, 3, 3, 3, 3, 3, 3, 3, 3, 3, 3, 3, 3, 3, 3, 3, 3, 3, 3, 3, 3, 3, 3, 3, 3, 3, 3, 3, 3, 3, 3])
me_cube.materials.append(mat_copper)
me_cube.materials.append(mat_copper_001)
me_cube.materials.append(mat_copper_002)
me_cube.materials.append(mat_brown)
me_cube.use_remesh_preserve_volume = False
me_cube.use_remesh_preserve_attributes = False
me_cube.use_mirror_vertex_groups = False
me_cube.update()
me_cylinder_006 = bpy.data.meshes.new('Cylinder.006')
me_cylinder_006.from_pydata([(0.0, 1.0, -1.0), (0.0, 1.0, 1.0), (0.1951, 0.9808, -1.0), (0.1951, 0.9808, 1.0), (0.3827, 0.9239, -1.0), (0.3827, 0.9239, 1.0), (0.5556, 0.8315, -1.0), (0.5556, 0.8315, 1.0), (0.7071, 0.7071, -1.0), (0.7071, 0.7071, 1.0), (0.8315, 0.5556, -1.0), (0.8315, 0.5556, 1.0), (0.9239, 0.3827, -1.0), (0.9239, 0.3827, 1.0), (0.9808, 0.1951, -1.0), (0.9808, 0.1951, 1.0), (1.0, 7.55e-08, -1.0), (1.0, 7.55e-08, 1.0), (0.9808, -0.1951, -1.0), (0.9808, -0.1951, 1.0), (0.9239, -0.3827, -1.0), (0.9239, -0.3827, 1.0), (0.8315, -0.5556, -1.0), (0.8315, -0.5556, 1.0), (0.7071, -0.7071, -1.0), (0.7071, -0.7071, 1.0), (0.5556, -0.8315, -1.0), (0.5556, -0.8315, 1.0), (0.3827, -0.9239, -1.0), (0.3827, -0.9239, 1.0), (0.1951, -0.9808, -1.0), (0.1951, -0.9808, 1.0), (-3.258e-07, -1.0, -1.0), (-3.258e-07, -1.0, 1.0), (-0.1951, -0.9808, -1.0), (-0.1951, -0.9808, 1.0), (-0.3827, -0.9239, -1.0), (-0.3827, -0.9239, 1.0), (-0.5556, -0.8315, -1.0), (-0.5556, -0.8315, 1.0), (-0.7071, -0.7071, -1.0), (-0.7071, -0.7071, 1.0), (-0.8315, -0.5556, -1.0), (-0.8315, -0.5556, 1.0), (-0.9239, -0.3827, -1.0), (-0.9239, -0.3827, 1.0), (-0.9808, -0.1951, -1.0), (-0.9808, -0.1951, 1.0), (-1.0, 9.656e-07, -1.0), (-1.0, 9.656e-07, 1.0), (-0.9808, 0.1951, -1.0), (-0.9808, 0.1951, 1.0), (-0.9239, 0.3827, -1.0), (-0.9239, 0.3827, 1.0), (-0.8315, 0.5556, -1.0), (-0.8315, 0.5556, 1.0), (-0.7071, 0.7071, -1.0), (-0.7071, 0.7071, 1.0), (-0.5556, 0.8315, -1.0), (-0.5556, 0.8315, 1.0), (-0.3827, 0.9239, -1.0), (-0.3827, 0.9239, 1.0), (-0.1951, 0.9808, -1.0), (-0.1951, 0.9808, 1.0)], [], [(0, 1, 3, 2), (2, 3, 5, 4), (4, 5, 7, 6), (6, 7, 9, 8), (8, 9, 11, 10), (10, 11, 13, 12), (12, 13, 15, 14), (14, 15, 17, 16), (16, 17, 19, 18), (18, 19, 21, 20), (20, 21, 23, 22), (22, 23, 25, 24), (24, 25, 27, 26), (26, 27, 29, 28), (28, 29, 31, 30), (30, 31, 33, 32), (32, 33, 35, 34), (34, 35, 37, 36), (36, 37, 39, 38), (38, 39, 41, 40), (40, 41, 43, 42), (42, 43, 45, 44), (44, 45, 47, 46), (46, 47, 49, 48), (48, 49, 51, 50), (50, 51, 53, 52), (52, 53, 55, 54), (54, 55, 57, 56), (56, 57, 59, 58), (58, 59, 61, 60), (3, 1, 63, 61, 59, 57, 55, 53, 51, 49, 47, 45, 43, 41, 39, 37, 35, 33, 31, 29, 27, 25, 23, 21, 19, 17, 15, 13, 11, 9, 7, 5), (60, 61, 63, 62), (62, 63, 1, 0), (0, 2, 4, 6, 8, 10, 12, 14, 16, 18, 20, 22, 24, 26, 28, 30, 32, 34, 36, 38, 40, 42, 44, 46, 48, 50, 52, 54, 56, 58, 60, 62)])
me_cylinder_006.materials.append(mat_brown)
me_cylinder_006.use_remesh_preserve_volume = False
me_cylinder_006.use_remesh_preserve_attributes = False
me_cylinder_006.use_mirror_vertex_groups = False
me_cylinder_006.update()

# ---- objects
ob_hinge_bottom = bpy.data.objects.new('hinge bottom', me_cylinder_005)
ob_frame_top = bpy.data.objects.new('frame top', me_cube_003)
ob_main = bpy.data.objects.new('main', me_cube)
ob_camera = bpy.data.objects.new('Camera', cam_camera)
ob_hinge_top = bpy.data.objects.new('hinge top', me_cylinder_006)

# ---- transforms, parenting, visibility, modifiers, constraints
ob_hinge_bottom.location = (0.0, -2.2, -1.4)
ob_hinge_bottom.scale = (0.35, 0.35, 0.5)
ob_hinge_bottom.hide_select = True
ob_hinge_bottom.lineart.crease_threshold = 0.0
ob_frame_top.location = (0.0, 0.0, 3.4)
ob_frame_top.scale = (0.4, 2.6, 0.2)
ob_frame_top.hide_select = True
ob_frame_top.lineart.crease_threshold = 0.0
ob_main.location = (0.0, -2.2, 0.0)
ob_main.scale = (0.3, 2.2, 3.2)
ob_main.lineart.crease_threshold = 0.0
ob_camera.location = (7.481, -6.508, 5.344)
ob_camera.rotation_euler = (1.109, 0.0, 0.8149)
ob_camera.lock_rotations_4d = False
ob_camera.empty_display_type = 'ARROWS'
ob_camera.color = (0.0, 0.0, 0.0, 0.0)
ob_camera.display_type = 'WIRE'
ob_camera.lineart.crease_threshold = 0.0
ob_hinge_top.location = (0.0, -2.2, 1.4)
ob_hinge_top.scale = (0.35, 0.35, 0.5)
ob_hinge_top.lineart.crease_threshold = 0.0

# ---- collection membership
col_collection_1.objects.link(ob_hinge_bottom)
col_collection_1.objects.link(ob_frame_top)
col_collection_1.objects.link(ob_main)
col_collection_1.objects.link(ob_camera)
col_collection_1.objects.link(ob_hinge_top)

# ---- scene / render settings (as saved in the file)
scene.camera = ob_camera
scene.frame_start = 1; scene.frame_end = 250; scene.frame_set(0)
scene.render.engine = 'BLENDER_EEVEE_NEXT'
scene.render.resolution_percentage = 50
scene.render.fps = 30
scene.render.dither_intensity = 0.0
scene.cycles.use_denoising = False
scene.cycles.samples = 128
scene.cycles.sampling_pattern = 'TABULATED_SOBOL'
scene.cycles.use_adaptive_sampling = False
scene.cycles.use_light_tree = False
scene.cycles.blur_glossy = 0.0
scene.cycles.sample_clamp_indirect = 0.0
scene.view_settings.view_transform = 'Standard'
bpy.context.view_layer.update()

# ---- added for rendering (the .blend has no usable light): sun
light_auto_sun = bpy.data.lights.new('AutoSun', 'SUN')
light_auto_sun.energy = 3.0
light_auto_sun.angle = 0.0523599
ob_auto_sun = bpy.data.objects.new('AutoSun', light_auto_sun)
scene.collection.objects.link(ob_auto_sun)
ob_auto_sun.rotation_euler = (0.872665, 0.174533, 0.523599)
bpy.context.view_layer.update()
